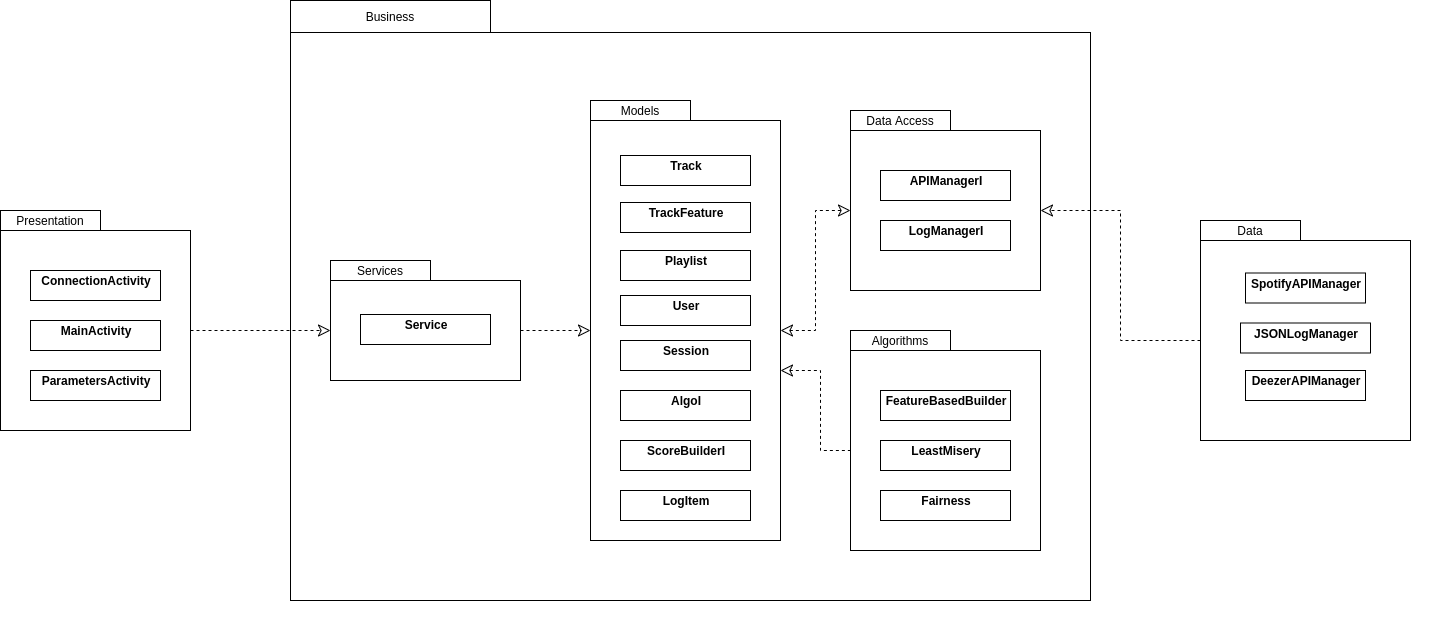

The diagram above was exported from draw.io. Its source (the exported page's mxGraphModel, read from the mxfile embedded in the PNG):
<mxGraphModel dx="1382" dy="1877" grid="1" gridSize="10" guides="1" tooltips="1" connect="1" arrows="1" fold="1" page="1" pageScale="1" pageWidth="850" pageHeight="1100" background="#ffffff" math="0" shadow="0">
  <root>
    <mxCell id="0" />
    <mxCell id="1" parent="0" />
    <mxCell id="jAdM_xt6qy3Xzri_JH7V-49" value="" style="group" parent="1" vertex="1" connectable="0">
      <mxGeometry x="920" y="-180" width="605" height="640" as="geometry" />
    </mxCell>
    <mxCell id="jAdM_xt6qy3Xzri_JH7V-48" value="" style="rounded=0;whiteSpace=wrap;html=1;" parent="jAdM_xt6qy3Xzri_JH7V-49" vertex="1">
      <mxGeometry x="-230" y="32" width="800" height="568" as="geometry" />
    </mxCell>
    <mxCell id="QYBHFdo-2o8Z2r3wOp27-10" value="" style="group" parent="jAdM_xt6qy3Xzri_JH7V-49" vertex="1" connectable="0">
      <mxGeometry x="330" y="330" width="250" height="220" as="geometry" />
    </mxCell>
    <mxCell id="QYBHFdo-2o8Z2r3wOp27-11" value="Algorithms" style="rounded=0;whiteSpace=wrap;html=1;" parent="QYBHFdo-2o8Z2r3wOp27-10" vertex="1">
      <mxGeometry width="100" height="20" as="geometry" />
    </mxCell>
    <mxCell id="QYBHFdo-2o8Z2r3wOp27-12" value="" style="group" parent="QYBHFdo-2o8Z2r3wOp27-10" vertex="1" connectable="0">
      <mxGeometry y="20" width="245" height="200" as="geometry" />
    </mxCell>
    <mxCell id="QYBHFdo-2o8Z2r3wOp27-13" value="" style="rounded=0;whiteSpace=wrap;html=1;" parent="QYBHFdo-2o8Z2r3wOp27-12" vertex="1">
      <mxGeometry width="190" height="200" as="geometry" />
    </mxCell>
    <mxCell id="QYBHFdo-2o8Z2r3wOp27-14" value="&lt;p style=&quot;margin: 0px ; margin-top: 4px ; text-align: center&quot;&gt;&lt;b&gt;FeatureBasedBuilder&lt;/b&gt;&lt;/p&gt;" style="verticalAlign=top;align=left;overflow=fill;fontSize=12;fontFamily=Helvetica;html=1;rounded=0;shadow=0;comic=0;labelBackgroundColor=none;strokeWidth=1" parent="QYBHFdo-2o8Z2r3wOp27-12" vertex="1">
      <mxGeometry x="30" y="40" width="130" height="30" as="geometry" />
    </mxCell>
    <mxCell id="QYBHFdo-2o8Z2r3wOp27-15" value="&lt;p style=&quot;margin: 0px ; margin-top: 4px ; text-align: center&quot;&gt;&lt;b&gt;LeastMisery&lt;/b&gt;&lt;/p&gt;" style="verticalAlign=top;align=left;overflow=fill;fontSize=12;fontFamily=Helvetica;html=1;rounded=0;shadow=0;comic=0;labelBackgroundColor=none;strokeWidth=1" parent="QYBHFdo-2o8Z2r3wOp27-12" vertex="1">
      <mxGeometry x="30" y="90" width="130" height="30" as="geometry" />
    </mxCell>
    <mxCell id="QYBHFdo-2o8Z2r3wOp27-16" value="&lt;p style=&quot;margin: 0px ; margin-top: 4px ; text-align: center&quot;&gt;&lt;b&gt;Fairness&lt;/b&gt;&lt;/p&gt;" style="verticalAlign=top;align=left;overflow=fill;fontSize=12;fontFamily=Helvetica;html=1;rounded=0;shadow=0;comic=0;labelBackgroundColor=none;strokeWidth=1" parent="QYBHFdo-2o8Z2r3wOp27-12" vertex="1">
      <mxGeometry x="30" y="140" width="130" height="30" as="geometry" />
    </mxCell>
    <mxCell id="jAdM_xt6qy3Xzri_JH7V-44" style="edgeStyle=orthogonalEdgeStyle;rounded=0;orthogonalLoop=1;jettySize=auto;html=1;endArrow=classic;endFill=0;dashed=1;endSize=10;startArrow=classic;startFill=0;startSize=10;" parent="jAdM_xt6qy3Xzri_JH7V-49" source="jAdM_xt6qy3Xzri_JH7V-29" target="jAdM_xt6qy3Xzri_JH7V-12" edge="1">
      <mxGeometry relative="1" as="geometry" />
    </mxCell>
    <mxCell id="QYBHFdo-2o8Z2r3wOp27-18" style="edgeStyle=orthogonalEdgeStyle;rounded=0;orthogonalLoop=1;jettySize=auto;html=1;entryX=0;entryY=0.5;entryDx=0;entryDy=0;endArrow=classic;endFill=0;dashed=1;endSize=10;" parent="jAdM_xt6qy3Xzri_JH7V-49" source="jAdM_xt6qy3Xzri_JH7V-23" target="jAdM_xt6qy3Xzri_JH7V-29" edge="1">
      <mxGeometry relative="1" as="geometry" />
    </mxCell>
    <mxCell id="QYBHFdo-2o8Z2r3wOp27-8" value="" style="group" parent="jAdM_xt6qy3Xzri_JH7V-49" vertex="1" connectable="0">
      <mxGeometry x="70" y="100" width="190" height="440" as="geometry" />
    </mxCell>
    <mxCell id="jAdM_xt6qy3Xzri_JH7V-38" value="" style="group" parent="QYBHFdo-2o8Z2r3wOp27-8" vertex="1" connectable="0">
      <mxGeometry width="190" height="440" as="geometry" />
    </mxCell>
    <mxCell id="jAdM_xt6qy3Xzri_JH7V-28" value="Models" style="rounded=0;whiteSpace=wrap;html=1;" parent="jAdM_xt6qy3Xzri_JH7V-38" vertex="1">
      <mxGeometry width="100" height="20" as="geometry" />
    </mxCell>
    <mxCell id="jAdM_xt6qy3Xzri_JH7V-29" value="" style="rounded=0;whiteSpace=wrap;html=1;" parent="jAdM_xt6qy3Xzri_JH7V-38" vertex="1">
      <mxGeometry y="20" width="190" height="420" as="geometry" />
    </mxCell>
    <mxCell id="QYBHFdo-2o8Z2r3wOp27-1" value="&lt;p style=&quot;margin: 0px ; margin-top: 4px ; text-align: center&quot;&gt;&lt;b&gt;ScoreBuilderI&lt;/b&gt;&lt;/p&gt;" style="verticalAlign=top;align=left;overflow=fill;fontSize=12;fontFamily=Helvetica;html=1;rounded=0;shadow=0;comic=0;labelBackgroundColor=none;strokeWidth=1" parent="jAdM_xt6qy3Xzri_JH7V-38" vertex="1">
      <mxGeometry x="30" y="340" width="130" height="30" as="geometry" />
    </mxCell>
    <mxCell id="kAgw0GC2kuPXv4wvvQGx-31" value="&lt;p style=&quot;margin: 0px ; margin-top: 4px ; text-align: center&quot;&gt;&lt;b&gt;LogItem&lt;/b&gt;&lt;br&gt;&lt;/p&gt;" style="verticalAlign=top;align=left;overflow=fill;fontSize=12;fontFamily=Helvetica;html=1;rounded=0;shadow=0;comic=0;labelBackgroundColor=none;strokeWidth=1" parent="jAdM_xt6qy3Xzri_JH7V-38" vertex="1">
      <mxGeometry x="30" y="390" width="130" height="30" as="geometry" />
    </mxCell>
    <mxCell id="jAdM_xt6qy3Xzri_JH7V-30" value="&lt;p style=&quot;margin: 0px ; margin-top: 4px ; text-align: center&quot;&gt;&lt;b&gt;Track&lt;/b&gt;&lt;/p&gt;&lt;p style=&quot;margin: 0px ; margin-top: 4px ; text-align: center&quot;&gt;&lt;b&gt;&lt;br&gt;&lt;/b&gt;&lt;/p&gt;" style="verticalAlign=top;align=left;overflow=fill;fontSize=12;fontFamily=Helvetica;html=1;rounded=0;shadow=0;comic=0;labelBackgroundColor=none;strokeWidth=1" parent="QYBHFdo-2o8Z2r3wOp27-8" vertex="1">
      <mxGeometry x="30" y="55" width="130" height="30" as="geometry" />
    </mxCell>
    <mxCell id="jAdM_xt6qy3Xzri_JH7V-32" value="&lt;p style=&quot;margin: 0px ; margin-top: 4px ; text-align: center&quot;&gt;&lt;b&gt;TrackFeature&lt;/b&gt;&lt;/p&gt;&lt;p style=&quot;margin: 0px ; margin-top: 4px ; text-align: center&quot;&gt;&lt;b&gt;&lt;br&gt;&lt;/b&gt;&lt;/p&gt;" style="verticalAlign=top;align=left;overflow=fill;fontSize=12;fontFamily=Helvetica;html=1;rounded=0;shadow=0;comic=0;labelBackgroundColor=none;strokeWidth=1" parent="QYBHFdo-2o8Z2r3wOp27-8" vertex="1">
      <mxGeometry x="30" y="102" width="130" height="30" as="geometry" />
    </mxCell>
    <mxCell id="jAdM_xt6qy3Xzri_JH7V-33" value="&lt;p style=&quot;margin: 0px ; margin-top: 4px ; text-align: center&quot;&gt;&lt;b&gt;Playlist&lt;/b&gt;&lt;/p&gt;&lt;span style=&quot;color: rgba(0 , 0 , 0 , 0) ; font-family: monospace ; font-size: 0px&quot;&gt;%3CmxGraphModel%3E%3Croot%3E%3CmxCell%20id%3D%220%22%2F%3E%3CmxCell%20id%3D%221%22%20parent%3D%220%22%2F%3E%3CmxCell%20id%3D%222%22%20value%3D%22%26lt%3Bp%20style%3D%26quot%3Bmargin%3A%200px%20%3B%20margin-top%3A%204px%20%3B%20text-align%3A%20center%26quot%3B%26gt%3B%26lt%3Bb%26gt%3BTrackFeature%26lt%3B%2Fb%26gt%3B%26lt%3B%2Fp%26gt%3B%26lt%3Bp%20style%3D%26quot%3Bmargin%3A%200px%20%3B%20margin-top%3A%204px%20%3B%20text-align%3A%20center%26quot%3B%26gt%3B%26lt%3Bb%26gt%3B%26lt%3Bbr%26gt%3B%26lt%3B%2Fb%26gt%3B%26lt%3B%2Fp%26gt%3B%22%20style%3D%22verticalAlign%3Dtop%3Balign%3Dleft%3Boverflow%3Dfill%3BfontSize%3D12%3BfontFamily%3DHelvetica%3Bhtml%3D1%3Brounded%3D0%3Bshadow%3D0%3Bcomic%3D0%3BlabelBackgroundColor%3Dnone%3BstrokeWidth%3D1%22%20vertex%3D%221%22%20parent%3D%221%22%3E%3CmxGeometry%20x%3D%221010%22%20y%3D%22440%22%20width%3D%22130%22%20height%3D%2230%22%20as%3D%22geometry%22%2F%3E%3C%2FmxCell%3E%3C%2Froot%3E%3C%2FmxGraphModel%3E&lt;/span&gt;" style="verticalAlign=top;align=left;overflow=fill;fontSize=12;fontFamily=Helvetica;html=1;rounded=0;shadow=0;comic=0;labelBackgroundColor=none;strokeWidth=1" parent="QYBHFdo-2o8Z2r3wOp27-8" vertex="1">
      <mxGeometry x="30" y="150" width="130" height="30" as="geometry" />
    </mxCell>
    <mxCell id="jAdM_xt6qy3Xzri_JH7V-34" value="&lt;p style=&quot;margin: 0px ; margin-top: 4px ; text-align: center&quot;&gt;&lt;b&gt;User&lt;/b&gt;&lt;/p&gt;" style="verticalAlign=top;align=left;overflow=fill;fontSize=12;fontFamily=Helvetica;html=1;rounded=0;shadow=0;comic=0;labelBackgroundColor=none;strokeWidth=1" parent="QYBHFdo-2o8Z2r3wOp27-8" vertex="1">
      <mxGeometry x="30" y="195" width="130" height="30" as="geometry" />
    </mxCell>
    <mxCell id="jAdM_xt6qy3Xzri_JH7V-35" value="&lt;p style=&quot;margin: 0px ; margin-top: 4px ; text-align: center&quot;&gt;&lt;b&gt;Session&lt;/b&gt;&lt;/p&gt;" style="verticalAlign=top;align=left;overflow=fill;fontSize=12;fontFamily=Helvetica;html=1;rounded=0;shadow=0;comic=0;labelBackgroundColor=none;strokeWidth=1" parent="QYBHFdo-2o8Z2r3wOp27-8" vertex="1">
      <mxGeometry x="30" y="240" width="130" height="30" as="geometry" />
    </mxCell>
    <mxCell id="jAdM_xt6qy3Xzri_JH7V-36" value="&lt;p style=&quot;margin: 0px ; margin-top: 4px ; text-align: center&quot;&gt;&lt;b&gt;AlgoI&lt;/b&gt;&lt;/p&gt;" style="verticalAlign=top;align=left;overflow=fill;fontSize=12;fontFamily=Helvetica;html=1;rounded=0;shadow=0;comic=0;labelBackgroundColor=none;strokeWidth=1" parent="QYBHFdo-2o8Z2r3wOp27-8" vertex="1">
      <mxGeometry x="30" y="290" width="130" height="30" as="geometry" />
    </mxCell>
    <mxCell id="jAdM_xt6qy3Xzri_JH7V-26" value="" style="group" parent="jAdM_xt6qy3Xzri_JH7V-49" vertex="1" connectable="0">
      <mxGeometry x="-190" y="259" width="190" height="120" as="geometry" />
    </mxCell>
    <mxCell id="jAdM_xt6qy3Xzri_JH7V-21" value="Services" style="rounded=0;whiteSpace=wrap;html=1;" parent="jAdM_xt6qy3Xzri_JH7V-26" vertex="1">
      <mxGeometry y="1" width="100" height="20" as="geometry" />
    </mxCell>
    <mxCell id="jAdM_xt6qy3Xzri_JH7V-23" value="" style="rounded=0;whiteSpace=wrap;html=1;" parent="jAdM_xt6qy3Xzri_JH7V-26" vertex="1">
      <mxGeometry y="21" width="190" height="100" as="geometry" />
    </mxCell>
    <mxCell id="jAdM_xt6qy3Xzri_JH7V-24" value="&lt;p style=&quot;margin: 0px ; margin-top: 4px ; text-align: center&quot;&gt;&lt;b&gt;Service&lt;/b&gt;&lt;/p&gt;" style="verticalAlign=top;align=left;overflow=fill;fontSize=12;fontFamily=Helvetica;html=1;rounded=0;shadow=0;comic=0;labelBackgroundColor=none;strokeWidth=1" parent="jAdM_xt6qy3Xzri_JH7V-26" vertex="1">
      <mxGeometry x="30" y="55" width="130" height="30" as="geometry" />
    </mxCell>
    <mxCell id="jAdM_xt6qy3Xzri_JH7V-9" value="" style="group" parent="jAdM_xt6qy3Xzri_JH7V-49" vertex="1" connectable="0">
      <mxGeometry x="330" y="110" width="250" height="220" as="geometry" />
    </mxCell>
    <mxCell id="jAdM_xt6qy3Xzri_JH7V-10" value="Data Access" style="rounded=0;whiteSpace=wrap;html=1;" parent="jAdM_xt6qy3Xzri_JH7V-9" vertex="1">
      <mxGeometry width="100" height="20" as="geometry" />
    </mxCell>
    <mxCell id="jAdM_xt6qy3Xzri_JH7V-11" value="" style="group" parent="jAdM_xt6qy3Xzri_JH7V-9" vertex="1" connectable="0">
      <mxGeometry y="20" width="245" height="200" as="geometry" />
    </mxCell>
    <mxCell id="jAdM_xt6qy3Xzri_JH7V-12" value="" style="rounded=0;whiteSpace=wrap;html=1;" parent="jAdM_xt6qy3Xzri_JH7V-11" vertex="1">
      <mxGeometry width="190" height="160" as="geometry" />
    </mxCell>
    <mxCell id="5d2195bd80daf111-18" value="&lt;p style=&quot;margin: 0px ; margin-top: 4px ; text-align: center&quot;&gt;&lt;b&gt;APIManagerI&lt;/b&gt;&lt;br&gt;&lt;/p&gt;&lt;p style=&quot;margin: 0px ; margin-left: 4px&quot;&gt;&lt;br&gt;&lt;/p&gt;" style="verticalAlign=top;align=left;overflow=fill;fontSize=12;fontFamily=Helvetica;html=1;rounded=0;shadow=0;comic=0;labelBackgroundColor=none;strokeWidth=1" parent="jAdM_xt6qy3Xzri_JH7V-11" vertex="1">
      <mxGeometry x="30" y="40" width="130" height="30" as="geometry" />
    </mxCell>
    <mxCell id="jAdM_xt6qy3Xzri_JH7V-16" value="&lt;p style=&quot;margin: 0px ; margin-top: 4px ; text-align: center&quot;&gt;&lt;b&gt;LogManagerI&lt;/b&gt;&lt;/p&gt;" style="verticalAlign=top;align=left;overflow=fill;fontSize=12;fontFamily=Helvetica;html=1;rounded=0;shadow=0;comic=0;labelBackgroundColor=none;strokeWidth=1" parent="jAdM_xt6qy3Xzri_JH7V-11" vertex="1">
      <mxGeometry x="30" y="90" width="130" height="30" as="geometry" />
    </mxCell>
    <mxCell id="jAdM_xt6qy3Xzri_JH7V-5" value="" style="group" parent="1" vertex="1" connectable="0">
      <mxGeometry x="1600" y="40" width="250" height="220" as="geometry" />
    </mxCell>
    <mxCell id="jAdM_xt6qy3Xzri_JH7V-4" value="Data" style="rounded=0;whiteSpace=wrap;html=1;" parent="jAdM_xt6qy3Xzri_JH7V-5" vertex="1">
      <mxGeometry width="100" height="20" as="geometry" />
    </mxCell>
    <mxCell id="jAdM_xt6qy3Xzri_JH7V-8" value="" style="group" parent="jAdM_xt6qy3Xzri_JH7V-5" vertex="1" connectable="0">
      <mxGeometry y="20" width="210" height="200" as="geometry" />
    </mxCell>
    <mxCell id="jAdM_xt6qy3Xzri_JH7V-3" value="" style="rounded=0;whiteSpace=wrap;html=1;" parent="jAdM_xt6qy3Xzri_JH7V-8" vertex="1">
      <mxGeometry width="210" height="200" as="geometry" />
    </mxCell>
    <mxCell id="sqyRxjNJ0uPZ09GIy4U4-9" value="&lt;p style=&quot;margin: 0px ; margin-top: 4px ; text-align: center&quot;&gt;&lt;b&gt;SpotifyAPIManager&lt;/b&gt;&lt;/p&gt;" style="verticalAlign=top;align=left;overflow=fill;fontSize=12;fontFamily=Helvetica;html=1;rounded=0;shadow=0;comic=0;labelBackgroundColor=none;strokeWidth=1" parent="jAdM_xt6qy3Xzri_JH7V-8" vertex="1">
      <mxGeometry x="45" y="32.5" width="120" height="30" as="geometry" />
    </mxCell>
    <mxCell id="sqyRxjNJ0uPZ09GIy4U4-8" value="&lt;p style=&quot;margin: 0px ; margin-top: 4px ; text-align: center&quot;&gt;&lt;b&gt;JSONLogManager&lt;/b&gt;&lt;/p&gt;" style="verticalAlign=top;align=left;overflow=fill;fontSize=12;fontFamily=Helvetica;html=1;rounded=0;shadow=0;comic=0;labelBackgroundColor=none;strokeWidth=1" parent="jAdM_xt6qy3Xzri_JH7V-8" vertex="1">
      <mxGeometry x="40" y="82.5" width="130" height="30" as="geometry" />
    </mxCell>
    <mxCell id="R6E6jpOI8Cb1ut2rtf5y-1" value="&lt;p style=&quot;margin: 0px ; margin-top: 4px ; text-align: center&quot;&gt;&lt;b&gt;DeezerAPIManager&lt;/b&gt;&lt;/p&gt;" style="verticalAlign=top;align=left;overflow=fill;fontSize=12;fontFamily=Helvetica;html=1;rounded=0;shadow=0;comic=0;labelBackgroundColor=none;strokeWidth=1" parent="jAdM_xt6qy3Xzri_JH7V-8" vertex="1">
      <mxGeometry x="45" y="130" width="120" height="30" as="geometry" />
    </mxCell>
    <mxCell id="jAdM_xt6qy3Xzri_JH7V-50" style="edgeStyle=orthogonalEdgeStyle;rounded=0;orthogonalLoop=1;jettySize=auto;html=1;entryX=1;entryY=0.5;entryDx=0;entryDy=0;dashed=1;startArrow=none;startFill=0;startSize=10;endArrow=classic;endFill=0;endSize=10;targetPerimeterSpacing=10;" parent="1" source="jAdM_xt6qy3Xzri_JH7V-3" target="jAdM_xt6qy3Xzri_JH7V-12" edge="1">
      <mxGeometry relative="1" as="geometry" />
    </mxCell>
    <mxCell id="QYBHFdo-2o8Z2r3wOp27-17" style="edgeStyle=orthogonalEdgeStyle;rounded=0;orthogonalLoop=1;jettySize=auto;html=1;endArrow=none;endFill=0;dashed=1;endSize=10;startArrow=classic;startFill=0;startSize=10;" parent="1" target="QYBHFdo-2o8Z2r3wOp27-13" edge="1">
      <mxGeometry relative="1" as="geometry">
        <mxPoint x="1180" y="190" as="sourcePoint" />
        <mxPoint x="1280" as="targetPoint" />
        <Array as="points">
          <mxPoint x="1180" y="190" />
          <mxPoint x="1220" y="190" />
          <mxPoint x="1220" y="270" />
        </Array>
      </mxGeometry>
    </mxCell>
    <mxCell id="jAdM_xt6qy3Xzri_JH7V-47" value="Business" style="rounded=0;whiteSpace=wrap;html=1;" parent="1" vertex="1">
      <mxGeometry x="690" y="-180" width="200" height="32" as="geometry" />
    </mxCell>
    <mxCell id="QYBHFdo-2o8Z2r3wOp27-19" value="" style="group" parent="1" vertex="1" connectable="0">
      <mxGeometry x="400" y="30" width="250" height="220" as="geometry" />
    </mxCell>
    <mxCell id="QYBHFdo-2o8Z2r3wOp27-20" value="Presentation" style="rounded=0;whiteSpace=wrap;html=1;" parent="QYBHFdo-2o8Z2r3wOp27-19" vertex="1">
      <mxGeometry width="100" height="20" as="geometry" />
    </mxCell>
    <mxCell id="QYBHFdo-2o8Z2r3wOp27-21" value="" style="group" parent="QYBHFdo-2o8Z2r3wOp27-19" vertex="1" connectable="0">
      <mxGeometry y="20" width="245" height="200" as="geometry" />
    </mxCell>
    <mxCell id="QYBHFdo-2o8Z2r3wOp27-22" value="" style="rounded=0;whiteSpace=wrap;html=1;" parent="QYBHFdo-2o8Z2r3wOp27-21" vertex="1">
      <mxGeometry width="190" height="200" as="geometry" />
    </mxCell>
    <mxCell id="QYBHFdo-2o8Z2r3wOp27-23" value="&lt;p style=&quot;margin: 0px ; margin-top: 4px ; text-align: center&quot;&gt;&lt;b&gt;ConnectionActivity&lt;/b&gt;&lt;/p&gt;" style="verticalAlign=top;align=left;overflow=fill;fontSize=12;fontFamily=Helvetica;html=1;rounded=0;shadow=0;comic=0;labelBackgroundColor=none;strokeWidth=1" parent="QYBHFdo-2o8Z2r3wOp27-21" vertex="1">
      <mxGeometry x="30" y="40" width="130" height="30" as="geometry" />
    </mxCell>
    <mxCell id="QYBHFdo-2o8Z2r3wOp27-24" value="&lt;p style=&quot;margin: 0px ; margin-top: 4px ; text-align: center&quot;&gt;&lt;b&gt;MainActivity&lt;/b&gt;&lt;/p&gt;" style="verticalAlign=top;align=left;overflow=fill;fontSize=12;fontFamily=Helvetica;html=1;rounded=0;shadow=0;comic=0;labelBackgroundColor=none;strokeWidth=1" parent="QYBHFdo-2o8Z2r3wOp27-21" vertex="1">
      <mxGeometry x="30" y="90" width="130" height="30" as="geometry" />
    </mxCell>
    <mxCell id="QYBHFdo-2o8Z2r3wOp27-25" value="&lt;p style=&quot;margin: 0px ; margin-top: 4px ; text-align: center&quot;&gt;&lt;b&gt;ParametersActivity&lt;/b&gt;&lt;/p&gt;" style="verticalAlign=top;align=left;overflow=fill;fontSize=12;fontFamily=Helvetica;html=1;rounded=0;shadow=0;comic=0;labelBackgroundColor=none;strokeWidth=1" parent="QYBHFdo-2o8Z2r3wOp27-21" vertex="1">
      <mxGeometry x="30" y="140" width="130" height="30" as="geometry" />
    </mxCell>
    <mxCell id="QYBHFdo-2o8Z2r3wOp27-26" style="edgeStyle=orthogonalEdgeStyle;rounded=0;orthogonalLoop=1;jettySize=auto;html=1;dashed=1;endArrow=classic;endFill=0;endSize=10;" parent="1" source="QYBHFdo-2o8Z2r3wOp27-22" target="jAdM_xt6qy3Xzri_JH7V-23" edge="1">
      <mxGeometry relative="1" as="geometry" />
    </mxCell>
  </root>
</mxGraphModel>